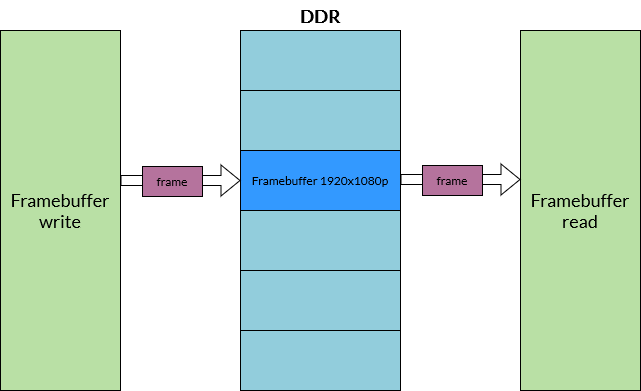

The diagram above was exported from draw.io. Its source (the exported page's mxGraphModel, read from the mxfile embedded in the PNG):
<mxGraphModel dx="989" dy="626" grid="1" gridSize="10" guides="1" tooltips="1" connect="1" arrows="1" fold="1" page="1" pageScale="1" pageWidth="850" pageHeight="1100" math="0" shadow="0">
  <root>
    <mxCell id="0" />
    <mxCell id="1" parent="0" />
    <mxCell id="inF_koej_0NPCc7WZkgP-1" value="" style="rounded=0;whiteSpace=wrap;html=1;fillColor=#92CDDC;" vertex="1" parent="1">
      <mxGeometry x="360" y="120" width="160" height="360" as="geometry" />
    </mxCell>
    <mxCell id="inF_koej_0NPCc7WZkgP-2" value="" style="rounded=0;whiteSpace=wrap;html=1;fillColor=#92CDDC;" vertex="1" parent="1">
      <mxGeometry x="360" y="120" width="160" height="60" as="geometry" />
    </mxCell>
    <mxCell id="inF_koej_0NPCc7WZkgP-3" value="" style="rounded=0;whiteSpace=wrap;html=1;fillColor=#92CDDC;" vertex="1" parent="1">
      <mxGeometry x="360" y="180" width="160" height="60" as="geometry" />
    </mxCell>
    <mxCell id="inF_koej_0NPCc7WZkgP-4" value="" style="rounded=0;whiteSpace=wrap;html=1;fillColor=#92CDDC;" vertex="1" parent="1">
      <mxGeometry x="360" y="420" width="160" height="60" as="geometry" />
    </mxCell>
    <mxCell id="inF_koej_0NPCc7WZkgP-5" value="&lt;font face=&quot;Lato&quot;&gt;Framebuffer 1920x1080p&lt;/font&gt;&lt;font data-font-src=&quot;https://fonts.googleapis.com/css?family=Lato&quot; face=&quot;Lato&quot;&gt;&lt;br&gt;&lt;/font&gt;" style="rounded=0;whiteSpace=wrap;html=1;fillColor=#3399FF;" vertex="1" parent="1">
      <mxGeometry x="360" y="240" width="160" height="60" as="geometry" />
    </mxCell>
    <mxCell id="inF_koej_0NPCc7WZkgP-6" value="" style="rounded=0;whiteSpace=wrap;html=1;fillColor=#92CDDC;" vertex="1" parent="1">
      <mxGeometry x="360" y="300" width="160" height="60" as="geometry" />
    </mxCell>
    <mxCell id="inF_koej_0NPCc7WZkgP-7" value="" style="rounded=0;whiteSpace=wrap;html=1;fillColor=#92CDDC;" vertex="1" parent="1">
      <mxGeometry x="360" y="360" width="160" height="60" as="geometry" />
    </mxCell>
    <mxCell id="inF_koej_0NPCc7WZkgP-8" value="&lt;font size=&quot;1&quot;&gt;&lt;b&gt;&lt;font style=&quot;font-size: 18px;&quot; data-font-src=&quot;https://fonts.googleapis.com/css?family=Lato&quot; face=&quot;Lato&quot;&gt;DDR&lt;/font&gt;&lt;/b&gt;&lt;/font&gt;" style="text;html=1;strokeColor=none;fillColor=none;align=center;verticalAlign=middle;whiteSpace=wrap;rounded=0;" vertex="1" parent="1">
      <mxGeometry x="410" y="90" width="60" height="30" as="geometry" />
    </mxCell>
    <mxCell id="inF_koej_0NPCc7WZkgP-9" value="&lt;font style=&quot;font-size: 18px;&quot; data-font-src=&quot;https://fonts.googleapis.com/css?family=Lato&quot; face=&quot;Lato&quot;&gt;Framebuffer read&lt;/font&gt;" style="rounded=0;whiteSpace=wrap;html=1;fillColor=#B9E0A5;" vertex="1" parent="1">
      <mxGeometry x="640" y="120" width="120" height="360" as="geometry" />
    </mxCell>
    <mxCell id="inF_koej_0NPCc7WZkgP-10" value="&lt;font style=&quot;font-size: 18px;&quot; data-font-src=&quot;https://fonts.googleapis.com/css?family=Lato&quot; face=&quot;Lato&quot;&gt;Framebuffer write&lt;/font&gt;" style="rounded=0;whiteSpace=wrap;html=1;fillColor=#B9E0A5;" vertex="1" parent="1">
      <mxGeometry x="120" y="120" width="120" height="360" as="geometry" />
    </mxCell>
    <mxCell id="inF_koej_0NPCc7WZkgP-16" value="" style="shape=flexArrow;endArrow=classic;html=1;rounded=0;entryX=0;entryY=0.5;entryDx=0;entryDy=0;" edge="1" parent="1" target="inF_koej_0NPCc7WZkgP-5">
      <mxGeometry width="50" height="50" relative="1" as="geometry">
        <mxPoint x="240" y="270" as="sourcePoint" />
        <mxPoint x="70" y="150" as="targetPoint" />
      </mxGeometry>
    </mxCell>
    <mxCell id="inF_koej_0NPCc7WZkgP-17" value="&lt;font data-font-src=&quot;https://fonts.googleapis.com/css?family=Lato&quot; face=&quot;Lato&quot;&gt;frame&lt;/font&gt;" style="rounded=0;whiteSpace=wrap;html=1;fillColor=#B5739D;" vertex="1" parent="1">
      <mxGeometry x="262" y="256" width="60" height="30" as="geometry" />
    </mxCell>
    <mxCell id="inF_koej_0NPCc7WZkgP-20" value="" style="shape=flexArrow;endArrow=classic;html=1;rounded=0;entryX=0;entryY=0.5;entryDx=0;entryDy=0;" edge="1" parent="1">
      <mxGeometry width="50" height="50" relative="1" as="geometry">
        <mxPoint x="520" y="269" as="sourcePoint" />
        <mxPoint x="640" y="269" as="targetPoint" />
      </mxGeometry>
    </mxCell>
    <mxCell id="inF_koej_0NPCc7WZkgP-19" value="&lt;font data-font-src=&quot;https://fonts.googleapis.com/css?family=Lato&quot; face=&quot;Lato&quot;&gt;frame&lt;/font&gt;" style="rounded=0;whiteSpace=wrap;html=1;fillColor=#B5739D;" vertex="1" parent="1">
      <mxGeometry x="542" y="255" width="60" height="30" as="geometry" />
    </mxCell>
  </root>
</mxGraphModel>